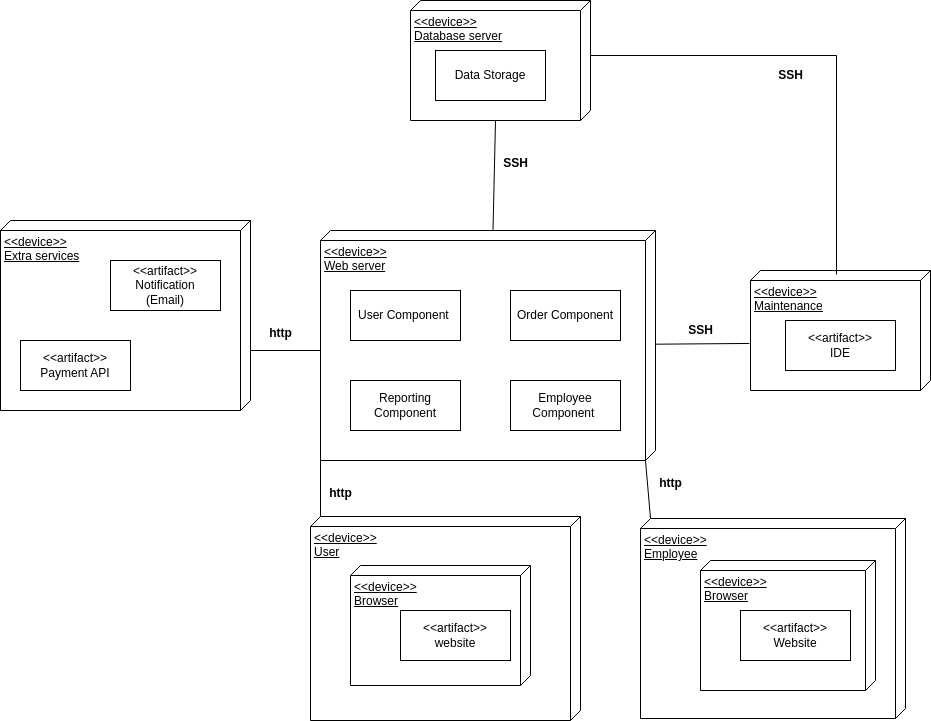

The diagram above was exported from draw.io. Its source (the exported page's mxGraphModel, read from the mxfile embedded in the PNG):
<mxGraphModel dx="1884" dy="1230" grid="1" gridSize="10" guides="1" tooltips="1" connect="1" arrows="1" fold="1" page="1" pageScale="1" pageWidth="850" pageHeight="1100" math="0" shadow="0">
  <root>
    <mxCell id="0" />
    <mxCell id="1" parent="0" />
    <mxCell id="gDOeUtKifQ8fSdkWBE4g-1" value="&lt;div&gt;&amp;lt;&amp;lt;device&amp;gt;&amp;gt;&lt;/div&gt;&lt;div&gt;Maintenance&lt;/div&gt;" style="verticalAlign=top;align=left;spacingTop=8;spacingLeft=2;spacingRight=12;shape=cube;size=10;direction=south;fontStyle=4;html=1;whiteSpace=wrap;" parent="1" vertex="1">
      <mxGeometry x="620" y="380" width="180" height="120" as="geometry" />
    </mxCell>
    <mxCell id="2FC_Mvqob5rwTefma3wQ-1" value="&lt;div&gt;&amp;lt;&amp;lt;device&amp;gt;&amp;gt;&lt;/div&gt;Database server" style="verticalAlign=top;align=left;spacingTop=8;spacingLeft=2;spacingRight=12;shape=cube;size=10;direction=south;fontStyle=4;html=1;whiteSpace=wrap;" vertex="1" parent="1">
      <mxGeometry x="280" y="110" width="180" height="120" as="geometry" />
    </mxCell>
    <mxCell id="2FC_Mvqob5rwTefma3wQ-2" value="Data Storage" style="html=1;whiteSpace=wrap;" vertex="1" parent="1">
      <mxGeometry x="305" y="160" width="110" height="50" as="geometry" />
    </mxCell>
    <mxCell id="2FC_Mvqob5rwTefma3wQ-4" value="&lt;div&gt;&amp;lt;&amp;lt;device&amp;gt;&amp;gt;&lt;/div&gt;Web server" style="verticalAlign=top;align=left;spacingTop=8;spacingLeft=2;spacingRight=12;shape=cube;size=10;direction=south;fontStyle=4;html=1;whiteSpace=wrap;" vertex="1" parent="1">
      <mxGeometry x="190" y="340" width="335" height="230" as="geometry" />
    </mxCell>
    <mxCell id="2FC_Mvqob5rwTefma3wQ-6" value="&lt;div&gt;&amp;lt;&amp;lt;artifact&amp;gt;&amp;gt;&lt;br&gt;&lt;/div&gt;IDE" style="html=1;whiteSpace=wrap;" vertex="1" parent="1">
      <mxGeometry x="655" y="430" width="110" height="50" as="geometry" />
    </mxCell>
    <mxCell id="2FC_Mvqob5rwTefma3wQ-8" value="" style="endArrow=none;html=1;rounded=0;exitX=0.608;exitY=1.006;exitDx=0;exitDy=0;exitPerimeter=0;" edge="1" parent="1" source="gDOeUtKifQ8fSdkWBE4g-1" target="2FC_Mvqob5rwTefma3wQ-4">
      <mxGeometry width="50" height="50" relative="1" as="geometry">
        <mxPoint x="580" y="460" as="sourcePoint" />
        <mxPoint x="380" y="430" as="targetPoint" />
      </mxGeometry>
    </mxCell>
    <mxCell id="2FC_Mvqob5rwTefma3wQ-9" value="" style="endArrow=none;html=1;rounded=0;exitX=0;exitY=0;exitDx=55;exitDy=0;exitPerimeter=0;entryX=0.033;entryY=0.522;entryDx=0;entryDy=0;entryPerimeter=0;" edge="1" parent="1" source="2FC_Mvqob5rwTefma3wQ-1" target="gDOeUtKifQ8fSdkWBE4g-1">
      <mxGeometry width="50" height="50" relative="1" as="geometry">
        <mxPoint x="630" y="190" as="sourcePoint" />
        <mxPoint x="680" y="140" as="targetPoint" />
        <Array as="points">
          <mxPoint x="706" y="165" />
        </Array>
      </mxGeometry>
    </mxCell>
    <mxCell id="2FC_Mvqob5rwTefma3wQ-10" value="" style="endArrow=none;html=1;rounded=0;entryX=0;entryY=0;entryDx=230;entryDy=10;entryPerimeter=0;exitX=0;exitY=0;exitDx=0;exitDy=255;exitPerimeter=0;" edge="1" parent="1" source="2FC_Mvqob5rwTefma3wQ-20" target="2FC_Mvqob5rwTefma3wQ-4">
      <mxGeometry width="50" height="50" relative="1" as="geometry">
        <mxPoint x="353" y="620" as="sourcePoint" />
        <mxPoint x="760" y="750" as="targetPoint" />
      </mxGeometry>
    </mxCell>
    <mxCell id="2FC_Mvqob5rwTefma3wQ-11" value="" style="endArrow=none;html=1;rounded=0;entryX=0;entryY=0;entryDx=120;entryDy=95;entryPerimeter=0;exitX=0;exitY=0;exitDx=0;exitDy=162.5;exitPerimeter=0;" edge="1" parent="1" source="2FC_Mvqob5rwTefma3wQ-4" target="2FC_Mvqob5rwTefma3wQ-1">
      <mxGeometry width="50" height="50" relative="1" as="geometry">
        <mxPoint x="330" y="480" as="sourcePoint" />
        <mxPoint x="380" y="430" as="targetPoint" />
      </mxGeometry>
    </mxCell>
    <mxCell id="2FC_Mvqob5rwTefma3wQ-12" value="User Component&amp;nbsp;" style="html=1;whiteSpace=wrap;" vertex="1" parent="1">
      <mxGeometry x="220" y="400" width="110" height="50" as="geometry" />
    </mxCell>
    <mxCell id="2FC_Mvqob5rwTefma3wQ-13" value="Employee Component&amp;nbsp;" style="html=1;whiteSpace=wrap;" vertex="1" parent="1">
      <mxGeometry x="380" y="490" width="110" height="50" as="geometry" />
    </mxCell>
    <mxCell id="2FC_Mvqob5rwTefma3wQ-14" value="Order Component" style="html=1;whiteSpace=wrap;" vertex="1" parent="1">
      <mxGeometry x="380" y="400" width="110" height="50" as="geometry" />
    </mxCell>
    <mxCell id="2FC_Mvqob5rwTefma3wQ-15" value="http" style="text;align=center;fontStyle=1;verticalAlign=middle;spacingLeft=3;spacingRight=3;strokeColor=none;rotatable=0;points=[[0,0.5],[1,0.5]];portConstraint=eastwest;html=1;" vertex="1" parent="1">
      <mxGeometry x="500" y="580" width="80" height="26" as="geometry" />
    </mxCell>
    <mxCell id="2FC_Mvqob5rwTefma3wQ-16" value="SSH" style="text;align=center;fontStyle=1;verticalAlign=middle;spacingLeft=3;spacingRight=3;strokeColor=none;rotatable=0;points=[[0,0.5],[1,0.5]];portConstraint=eastwest;html=1;" vertex="1" parent="1">
      <mxGeometry x="620" y="172" width="80" height="26" as="geometry" />
    </mxCell>
    <mxCell id="2FC_Mvqob5rwTefma3wQ-17" value="SSH" style="text;align=center;fontStyle=1;verticalAlign=middle;spacingLeft=3;spacingRight=3;strokeColor=none;rotatable=0;points=[[0,0.5],[1,0.5]];portConstraint=eastwest;html=1;" vertex="1" parent="1">
      <mxGeometry x="530" y="427" width="80" height="26" as="geometry" />
    </mxCell>
    <mxCell id="2FC_Mvqob5rwTefma3wQ-18" value="SSH" style="text;align=center;fontStyle=1;verticalAlign=middle;spacingLeft=3;spacingRight=3;strokeColor=none;rotatable=0;points=[[0,0.5],[1,0.5]];portConstraint=eastwest;html=1;" vertex="1" parent="1">
      <mxGeometry x="345" y="260" width="80" height="26" as="geometry" />
    </mxCell>
    <mxCell id="2FC_Mvqob5rwTefma3wQ-19" value="Reporting&lt;div&gt;Component&lt;/div&gt;" style="html=1;whiteSpace=wrap;" vertex="1" parent="1">
      <mxGeometry x="220" y="490" width="110" height="50" as="geometry" />
    </mxCell>
    <mxCell id="2FC_Mvqob5rwTefma3wQ-20" value="&amp;lt;&amp;lt;device&amp;gt;&amp;gt;&lt;div&gt;Employee&lt;/div&gt;" style="verticalAlign=top;align=left;spacingTop=8;spacingLeft=2;spacingRight=12;shape=cube;size=10;direction=south;fontStyle=4;html=1;whiteSpace=wrap;" vertex="1" parent="1">
      <mxGeometry x="510" y="628" width="265" height="200" as="geometry" />
    </mxCell>
    <mxCell id="2FC_Mvqob5rwTefma3wQ-21" value="&amp;lt;&amp;lt;device&amp;gt;&amp;gt;&lt;div&gt;Browser&lt;/div&gt;" style="verticalAlign=top;align=left;spacingTop=8;spacingLeft=2;spacingRight=12;shape=cube;size=10;direction=south;fontStyle=4;html=1;whiteSpace=wrap;" vertex="1" parent="1">
      <mxGeometry x="570" y="670" width="175" height="130" as="geometry" />
    </mxCell>
    <mxCell id="2FC_Mvqob5rwTefma3wQ-22" value="&lt;div&gt;&amp;lt;&amp;lt;artifact&amp;gt;&amp;gt;&lt;br&gt;&lt;/div&gt;Website" style="html=1;whiteSpace=wrap;movable=1;resizable=1;rotatable=1;deletable=1;editable=1;locked=0;connectable=1;" vertex="1" parent="1">
      <mxGeometry x="610" y="720" width="110" height="50" as="geometry" />
    </mxCell>
    <mxCell id="2FC_Mvqob5rwTefma3wQ-23" value="&amp;lt;&amp;lt;device&amp;gt;&amp;gt;&lt;div&gt;User&lt;/div&gt;" style="verticalAlign=top;align=left;spacingTop=8;spacingLeft=2;spacingRight=12;shape=cube;size=10;direction=south;fontStyle=4;html=1;whiteSpace=wrap;" vertex="1" parent="1">
      <mxGeometry x="180" y="626" width="270" height="204" as="geometry" />
    </mxCell>
    <mxCell id="2FC_Mvqob5rwTefma3wQ-24" value="&amp;lt;&amp;lt;device&amp;gt;&amp;gt;&lt;div&gt;Browser&lt;/div&gt;" style="verticalAlign=top;align=left;spacingTop=8;spacingLeft=2;spacingRight=12;shape=cube;size=10;direction=south;fontStyle=4;html=1;whiteSpace=wrap;" vertex="1" parent="1">
      <mxGeometry x="220" y="675" width="180" height="120" as="geometry" />
    </mxCell>
    <mxCell id="2FC_Mvqob5rwTefma3wQ-25" value="&lt;div&gt;&amp;lt;&amp;lt;artifact&amp;gt;&amp;gt;&lt;br&gt;&lt;/div&gt;website" style="html=1;whiteSpace=wrap;" vertex="1" parent="1">
      <mxGeometry x="270" y="720" width="110" height="50" as="geometry" />
    </mxCell>
    <mxCell id="2FC_Mvqob5rwTefma3wQ-26" value="" style="endArrow=none;html=1;rounded=0;entryX=0;entryY=0;entryDx=0;entryDy=260;entryPerimeter=0;exitX=1;exitY=1;exitDx=0;exitDy=0;exitPerimeter=0;" edge="1" parent="1" source="2FC_Mvqob5rwTefma3wQ-4" target="2FC_Mvqob5rwTefma3wQ-23">
      <mxGeometry width="50" height="50" relative="1" as="geometry">
        <mxPoint x="490" y="670" as="sourcePoint" />
        <mxPoint x="540" y="620" as="targetPoint" />
      </mxGeometry>
    </mxCell>
    <mxCell id="2FC_Mvqob5rwTefma3wQ-27" value="http" style="text;align=center;fontStyle=1;verticalAlign=middle;spacingLeft=3;spacingRight=3;strokeColor=none;rotatable=0;points=[[0,0.5],[1,0.5]];portConstraint=eastwest;html=1;" vertex="1" parent="1">
      <mxGeometry x="170" y="590" width="80" height="26" as="geometry" />
    </mxCell>
    <mxCell id="2FC_Mvqob5rwTefma3wQ-28" value="&amp;lt;&amp;lt;device&amp;gt;&amp;gt;&lt;div&gt;Extra services&lt;/div&gt;" style="verticalAlign=top;align=left;spacingTop=8;spacingLeft=2;spacingRight=12;shape=cube;size=10;direction=south;fontStyle=4;html=1;whiteSpace=wrap;" vertex="1" parent="1">
      <mxGeometry x="-130" y="330" width="250" height="190" as="geometry" />
    </mxCell>
    <mxCell id="2FC_Mvqob5rwTefma3wQ-29" value="&lt;div&gt;&amp;lt;&amp;lt;artifact&amp;gt;&amp;gt;&lt;/div&gt;Payment API" style="html=1;whiteSpace=wrap;" vertex="1" parent="1">
      <mxGeometry x="-110" y="450" width="110" height="50" as="geometry" />
    </mxCell>
    <mxCell id="2FC_Mvqob5rwTefma3wQ-30" value="&lt;div&gt;&amp;lt;&amp;lt;artifact&amp;gt;&amp;gt;&lt;br&gt;&lt;/div&gt;Notification&lt;div&gt;(Email)&lt;/div&gt;" style="html=1;whiteSpace=wrap;" vertex="1" parent="1">
      <mxGeometry x="-20" y="370" width="110" height="50" as="geometry" />
    </mxCell>
    <mxCell id="2FC_Mvqob5rwTefma3wQ-31" value="" style="endArrow=none;html=1;rounded=0;entryX=0;entryY=0;entryDx=130;entryDy=0;entryPerimeter=0;exitX=0;exitY=0;exitDx=120;exitDy=335;exitPerimeter=0;" edge="1" parent="1" source="2FC_Mvqob5rwTefma3wQ-4" target="2FC_Mvqob5rwTefma3wQ-28">
      <mxGeometry width="50" height="50" relative="1" as="geometry">
        <mxPoint x="260" y="670" as="sourcePoint" />
        <mxPoint x="310" y="620" as="targetPoint" />
      </mxGeometry>
    </mxCell>
    <mxCell id="2FC_Mvqob5rwTefma3wQ-32" value="http" style="text;align=center;fontStyle=1;verticalAlign=middle;spacingLeft=3;spacingRight=3;strokeColor=none;rotatable=0;points=[[0,0.5],[1,0.5]];portConstraint=eastwest;html=1;" vertex="1" parent="1">
      <mxGeometry x="110" y="430" width="80" height="26" as="geometry" />
    </mxCell>
  </root>
</mxGraphModel>